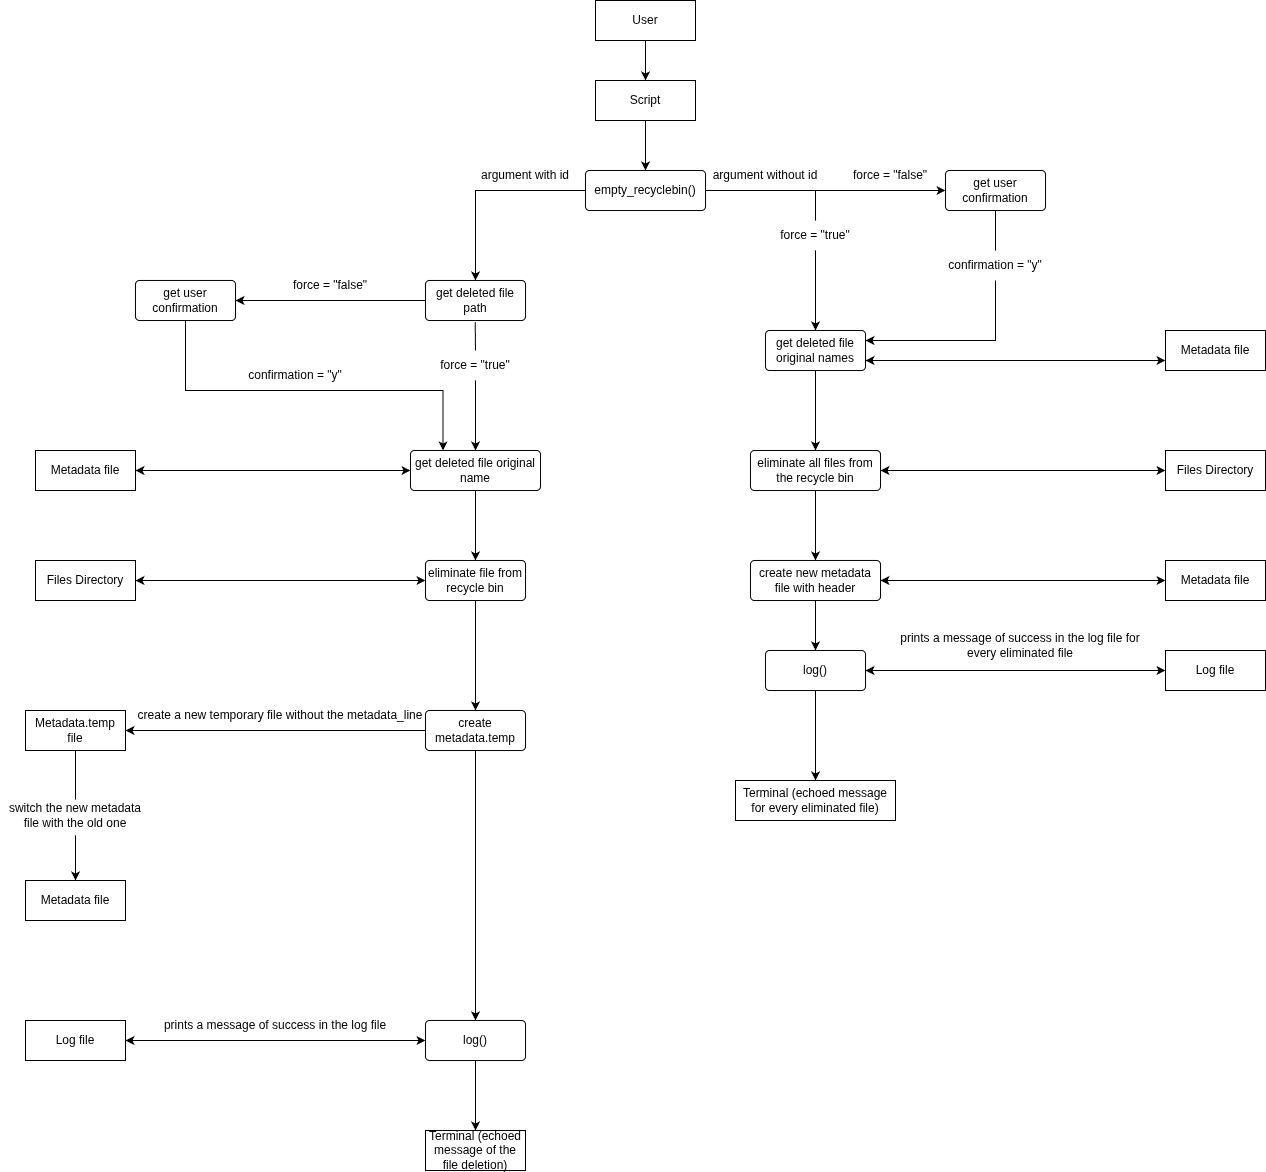

The diagram above was exported from draw.io. Its source (the exported page's mxGraphModel, read from the mxfile embedded in the PNG):
<mxGraphModel dx="2515" dy="903" grid="1" gridSize="10" guides="1" tooltips="1" connect="1" arrows="1" fold="1" page="1" pageScale="1" pageWidth="850" pageHeight="1100" math="0" shadow="0">
  <root>
    <mxCell id="0" />
    <mxCell id="1" parent="0" />
    <mxCell id="M_uSl98tw7gS-XNkUMp2-3" style="edgeStyle=orthogonalEdgeStyle;rounded=0;orthogonalLoop=1;jettySize=auto;html=1;entryX=0.5;entryY=0;entryDx=0;entryDy=0;" edge="1" parent="1" source="M_uSl98tw7gS-XNkUMp2-1" target="M_uSl98tw7gS-XNkUMp2-2">
      <mxGeometry relative="1" as="geometry" />
    </mxCell>
    <mxCell id="M_uSl98tw7gS-XNkUMp2-1" value="User" style="whiteSpace=wrap;html=1;align=center;" vertex="1" parent="1">
      <mxGeometry x="250" y="50" width="100" height="40" as="geometry" />
    </mxCell>
    <mxCell id="M_uSl98tw7gS-XNkUMp2-5" style="edgeStyle=orthogonalEdgeStyle;rounded=0;orthogonalLoop=1;jettySize=auto;html=1;entryX=0.5;entryY=0;entryDx=0;entryDy=0;" edge="1" parent="1" source="M_uSl98tw7gS-XNkUMp2-2" target="M_uSl98tw7gS-XNkUMp2-4">
      <mxGeometry relative="1" as="geometry" />
    </mxCell>
    <mxCell id="M_uSl98tw7gS-XNkUMp2-2" value="Script" style="whiteSpace=wrap;html=1;align=center;" vertex="1" parent="1">
      <mxGeometry x="250" y="130" width="100" height="40" as="geometry" />
    </mxCell>
    <mxCell id="M_uSl98tw7gS-XNkUMp2-7" style="edgeStyle=orthogonalEdgeStyle;rounded=0;orthogonalLoop=1;jettySize=auto;html=1;entryX=0.5;entryY=0;entryDx=0;entryDy=0;" edge="1" parent="1" source="M_uSl98tw7gS-XNkUMp2-4" target="M_uSl98tw7gS-XNkUMp2-6">
      <mxGeometry relative="1" as="geometry" />
    </mxCell>
    <mxCell id="M_uSl98tw7gS-XNkUMp2-63" style="edgeStyle=orthogonalEdgeStyle;rounded=0;orthogonalLoop=1;jettySize=auto;html=1;" edge="1" parent="1" source="M_uSl98tw7gS-XNkUMp2-4" target="M_uSl98tw7gS-XNkUMp2-62">
      <mxGeometry relative="1" as="geometry" />
    </mxCell>
    <mxCell id="M_uSl98tw7gS-XNkUMp2-4" value="empty_recyclebin()" style="rounded=1;arcSize=10;whiteSpace=wrap;html=1;align=center;" vertex="1" parent="1">
      <mxGeometry x="240" y="220" width="120" height="40" as="geometry" />
    </mxCell>
    <mxCell id="M_uSl98tw7gS-XNkUMp2-13" style="edgeStyle=orthogonalEdgeStyle;rounded=0;orthogonalLoop=1;jettySize=auto;html=1;entryX=1;entryY=0.5;entryDx=0;entryDy=0;" edge="1" parent="1" source="M_uSl98tw7gS-XNkUMp2-6" target="M_uSl98tw7gS-XNkUMp2-12">
      <mxGeometry relative="1" as="geometry" />
    </mxCell>
    <mxCell id="M_uSl98tw7gS-XNkUMp2-6" value="get deleted file path" style="rounded=1;arcSize=10;whiteSpace=wrap;html=1;align=center;" vertex="1" parent="1">
      <mxGeometry x="80" y="330" width="100" height="40" as="geometry" />
    </mxCell>
    <mxCell id="M_uSl98tw7gS-XNkUMp2-10" value="Metadata file" style="whiteSpace=wrap;html=1;align=center;" vertex="1" parent="1">
      <mxGeometry x="-310" y="500" width="100" height="40" as="geometry" />
    </mxCell>
    <mxCell id="M_uSl98tw7gS-XNkUMp2-22" style="edgeStyle=orthogonalEdgeStyle;rounded=0;orthogonalLoop=1;jettySize=auto;html=1;entryX=0.5;entryY=0;entryDx=0;entryDy=0;" edge="1" parent="1" source="M_uSl98tw7gS-XNkUMp2-11" target="M_uSl98tw7gS-XNkUMp2-19">
      <mxGeometry relative="1" as="geometry" />
    </mxCell>
    <mxCell id="M_uSl98tw7gS-XNkUMp2-11" value="get deleted file original name" style="rounded=1;arcSize=10;whiteSpace=wrap;html=1;align=center;" vertex="1" parent="1">
      <mxGeometry x="65" y="500" width="130" height="40" as="geometry" />
    </mxCell>
    <mxCell id="M_uSl98tw7gS-XNkUMp2-14" style="edgeStyle=orthogonalEdgeStyle;rounded=0;orthogonalLoop=1;jettySize=auto;html=1;entryX=0.25;entryY=0;entryDx=0;entryDy=0;" edge="1" parent="1" source="M_uSl98tw7gS-XNkUMp2-12" target="M_uSl98tw7gS-XNkUMp2-11">
      <mxGeometry relative="1" as="geometry">
        <Array as="points">
          <mxPoint x="-160" y="440" />
          <mxPoint x="98" y="440" />
        </Array>
      </mxGeometry>
    </mxCell>
    <mxCell id="M_uSl98tw7gS-XNkUMp2-12" value="get user confirmation" style="rounded=1;arcSize=10;whiteSpace=wrap;html=1;align=center;" vertex="1" parent="1">
      <mxGeometry x="-210" y="330" width="100" height="40" as="geometry" />
    </mxCell>
    <mxCell id="M_uSl98tw7gS-XNkUMp2-15" value="force = &quot;false&quot;" style="text;html=1;whiteSpace=wrap;strokeColor=none;fillColor=none;align=center;verticalAlign=middle;rounded=0;" vertex="1" parent="1">
      <mxGeometry x="-60" y="320" width="90" height="30" as="geometry" />
    </mxCell>
    <mxCell id="M_uSl98tw7gS-XNkUMp2-16" value="confirmation = &quot;y&quot;" style="text;html=1;whiteSpace=wrap;strokeColor=none;fillColor=none;align=center;verticalAlign=middle;rounded=0;" vertex="1" parent="1">
      <mxGeometry x="-100" y="410" width="100" height="30" as="geometry" />
    </mxCell>
    <mxCell id="M_uSl98tw7gS-XNkUMp2-57" value="" style="edgeStyle=orthogonalEdgeStyle;rounded=0;orthogonalLoop=1;jettySize=auto;html=1;entryX=0.5;entryY=0;entryDx=0;entryDy=0;" edge="1" parent="1" source="M_uSl98tw7gS-XNkUMp2-17" target="M_uSl98tw7gS-XNkUMp2-11">
      <mxGeometry relative="1" as="geometry" />
    </mxCell>
    <mxCell id="M_uSl98tw7gS-XNkUMp2-17" value="force = &quot;true&quot;" style="text;html=1;whiteSpace=wrap;strokeColor=none;fillColor=none;align=center;verticalAlign=middle;rounded=0;" vertex="1" parent="1">
      <mxGeometry x="85" y="400" width="90" height="30" as="geometry" />
    </mxCell>
    <mxCell id="M_uSl98tw7gS-XNkUMp2-18" value="" style="endArrow=classic;startArrow=classic;html=1;rounded=0;exitX=1;exitY=0.5;exitDx=0;exitDy=0;entryX=0;entryY=0.5;entryDx=0;entryDy=0;" edge="1" parent="1" source="M_uSl98tw7gS-XNkUMp2-10" target="M_uSl98tw7gS-XNkUMp2-11">
      <mxGeometry width="50" height="50" relative="1" as="geometry">
        <mxPoint x="-80" y="490" as="sourcePoint" />
        <mxPoint x="-30" y="440" as="targetPoint" />
      </mxGeometry>
    </mxCell>
    <mxCell id="M_uSl98tw7gS-XNkUMp2-19" value="eliminate file from recycle bin" style="rounded=1;arcSize=10;whiteSpace=wrap;html=1;align=center;" vertex="1" parent="1">
      <mxGeometry x="80" y="610" width="100" height="40" as="geometry" />
    </mxCell>
    <mxCell id="M_uSl98tw7gS-XNkUMp2-20" value="Files Directory" style="whiteSpace=wrap;html=1;align=center;" vertex="1" parent="1">
      <mxGeometry x="-310" y="610" width="100" height="40" as="geometry" />
    </mxCell>
    <mxCell id="M_uSl98tw7gS-XNkUMp2-21" value="" style="endArrow=classic;startArrow=classic;html=1;rounded=0;exitX=1;exitY=0.5;exitDx=0;exitDy=0;entryX=0;entryY=0.5;entryDx=0;entryDy=0;" edge="1" parent="1" source="M_uSl98tw7gS-XNkUMp2-20" target="M_uSl98tw7gS-XNkUMp2-19">
      <mxGeometry width="50" height="50" relative="1" as="geometry">
        <mxPoint x="-80" y="490" as="sourcePoint" />
        <mxPoint x="-30" y="440" as="targetPoint" />
      </mxGeometry>
    </mxCell>
    <mxCell id="M_uSl98tw7gS-XNkUMp2-33" style="edgeStyle=orthogonalEdgeStyle;rounded=0;orthogonalLoop=1;jettySize=auto;html=1;entryX=0.5;entryY=0;entryDx=0;entryDy=0;exitX=0.5;exitY=1;exitDx=0;exitDy=0;" edge="1" parent="1" source="M_uSl98tw7gS-XNkUMp2-19" target="M_uSl98tw7gS-XNkUMp2-37">
      <mxGeometry relative="1" as="geometry">
        <mxPoint x="-260" y="810" as="sourcePoint" />
      </mxGeometry>
    </mxCell>
    <mxCell id="M_uSl98tw7gS-XNkUMp2-36" style="edgeStyle=orthogonalEdgeStyle;rounded=0;orthogonalLoop=1;jettySize=auto;html=1;entryX=1;entryY=0.5;entryDx=0;entryDy=0;" edge="1" parent="1" source="M_uSl98tw7gS-XNkUMp2-37" target="M_uSl98tw7gS-XNkUMp2-40">
      <mxGeometry relative="1" as="geometry">
        <Array as="points" />
      </mxGeometry>
    </mxCell>
    <mxCell id="M_uSl98tw7gS-XNkUMp2-37" value="create metadata.temp" style="rounded=1;arcSize=10;whiteSpace=wrap;html=1;align=center;" vertex="1" parent="1">
      <mxGeometry x="80" y="760" width="100" height="40" as="geometry" />
    </mxCell>
    <mxCell id="M_uSl98tw7gS-XNkUMp2-40" value="Metadata.temp file" style="whiteSpace=wrap;html=1;align=center;" vertex="1" parent="1">
      <mxGeometry x="-320" y="760" width="100" height="40" as="geometry" />
    </mxCell>
    <mxCell id="M_uSl98tw7gS-XNkUMp2-41" style="edgeStyle=orthogonalEdgeStyle;rounded=0;orthogonalLoop=1;jettySize=auto;html=1;entryX=0.5;entryY=0;entryDx=0;entryDy=0;" edge="1" parent="1" source="M_uSl98tw7gS-XNkUMp2-42" target="M_uSl98tw7gS-XNkUMp2-46">
      <mxGeometry relative="1" as="geometry" />
    </mxCell>
    <mxCell id="M_uSl98tw7gS-XNkUMp2-42" value="log()" style="rounded=1;arcSize=10;whiteSpace=wrap;html=1;align=center;" vertex="1" parent="1">
      <mxGeometry x="80" y="1070" width="100" height="40" as="geometry" />
    </mxCell>
    <mxCell id="M_uSl98tw7gS-XNkUMp2-43" value="Metadata file" style="whiteSpace=wrap;html=1;align=center;" vertex="1" parent="1">
      <mxGeometry x="-320" y="930" width="100" height="40" as="geometry" />
    </mxCell>
    <mxCell id="M_uSl98tw7gS-XNkUMp2-44" value="Log file" style="whiteSpace=wrap;html=1;align=center;" vertex="1" parent="1">
      <mxGeometry x="-320" y="1070" width="100" height="40" as="geometry" />
    </mxCell>
    <mxCell id="M_uSl98tw7gS-XNkUMp2-45" value="" style="endArrow=classic;startArrow=classic;html=1;rounded=0;exitX=0;exitY=0.5;exitDx=0;exitDy=0;entryX=1;entryY=0.5;entryDx=0;entryDy=0;" edge="1" parent="1" source="M_uSl98tw7gS-XNkUMp2-42" target="M_uSl98tw7gS-XNkUMp2-44">
      <mxGeometry width="50" height="50" relative="1" as="geometry">
        <mxPoint x="-45" y="1010" as="sourcePoint" />
        <mxPoint x="5" y="960" as="targetPoint" />
      </mxGeometry>
    </mxCell>
    <mxCell id="M_uSl98tw7gS-XNkUMp2-46" value="Terminal (echoed message of the file deletion)" style="whiteSpace=wrap;html=1;align=center;" vertex="1" parent="1">
      <mxGeometry x="80" y="1180" width="100" height="40" as="geometry" />
    </mxCell>
    <mxCell id="M_uSl98tw7gS-XNkUMp2-50" style="edgeStyle=orthogonalEdgeStyle;rounded=0;orthogonalLoop=1;jettySize=auto;html=1;entryX=0.5;entryY=0;entryDx=0;entryDy=0;exitX=0.5;exitY=1;exitDx=0;exitDy=0;" edge="1" parent="1" source="M_uSl98tw7gS-XNkUMp2-37" target="M_uSl98tw7gS-XNkUMp2-42">
      <mxGeometry relative="1" as="geometry">
        <mxPoint x="-259.5" y="1070" as="sourcePoint" />
      </mxGeometry>
    </mxCell>
    <mxCell id="M_uSl98tw7gS-XNkUMp2-52" value="create a new temporary file without the metadata_line" style="text;html=1;whiteSpace=wrap;strokeColor=none;fillColor=none;align=center;verticalAlign=middle;rounded=0;" vertex="1" parent="1">
      <mxGeometry x="-215" y="750" width="300" height="30" as="geometry" />
    </mxCell>
    <mxCell id="M_uSl98tw7gS-XNkUMp2-53" style="edgeStyle=orthogonalEdgeStyle;rounded=0;orthogonalLoop=1;jettySize=auto;html=1;entryX=0.5;entryY=0;entryDx=0;entryDy=0;" edge="1" parent="1" source="M_uSl98tw7gS-XNkUMp2-54" target="M_uSl98tw7gS-XNkUMp2-43">
      <mxGeometry relative="1" as="geometry" />
    </mxCell>
    <mxCell id="M_uSl98tw7gS-XNkUMp2-54" value="switch the new metadata file with the old one" style="text;html=1;whiteSpace=wrap;strokeColor=none;fillColor=none;align=center;verticalAlign=middle;rounded=0;" vertex="1" parent="1">
      <mxGeometry x="-345" y="845" width="150" height="40" as="geometry" />
    </mxCell>
    <mxCell id="M_uSl98tw7gS-XNkUMp2-55" value="" style="endArrow=none;html=1;rounded=0;entryX=0.5;entryY=1;entryDx=0;entryDy=0;exitX=0.5;exitY=0.1;exitDx=0;exitDy=0;exitPerimeter=0;" edge="1" parent="1" source="M_uSl98tw7gS-XNkUMp2-54" target="M_uSl98tw7gS-XNkUMp2-40">
      <mxGeometry width="50" height="50" relative="1" as="geometry">
        <mxPoint x="-450" y="990" as="sourcePoint" />
        <mxPoint x="-400" y="940" as="targetPoint" />
      </mxGeometry>
    </mxCell>
    <mxCell id="M_uSl98tw7gS-XNkUMp2-56" value="prints a message of success in the log file" style="text;html=1;whiteSpace=wrap;strokeColor=none;fillColor=none;align=center;verticalAlign=middle;rounded=0;" vertex="1" parent="1">
      <mxGeometry x="-195" y="1060" width="250" height="30" as="geometry" />
    </mxCell>
    <mxCell id="M_uSl98tw7gS-XNkUMp2-59" value="" style="endArrow=none;html=1;rounded=0;entryX=0.497;entryY=1.041;entryDx=0;entryDy=0;entryPerimeter=0;exitX=0.5;exitY=0;exitDx=0;exitDy=0;" edge="1" parent="1" source="M_uSl98tw7gS-XNkUMp2-17" target="M_uSl98tw7gS-XNkUMp2-6">
      <mxGeometry width="50" height="50" relative="1" as="geometry">
        <mxPoint x="80" y="460" as="sourcePoint" />
        <mxPoint x="130" y="410" as="targetPoint" />
      </mxGeometry>
    </mxCell>
    <mxCell id="M_uSl98tw7gS-XNkUMp2-60" value="argument with id" style="text;html=1;whiteSpace=wrap;strokeColor=none;fillColor=none;align=center;verticalAlign=middle;rounded=0;" vertex="1" parent="1">
      <mxGeometry x="120" y="210" width="120" height="30" as="geometry" />
    </mxCell>
    <mxCell id="M_uSl98tw7gS-XNkUMp2-74" style="edgeStyle=orthogonalEdgeStyle;rounded=0;orthogonalLoop=1;jettySize=auto;html=1;entryX=0.5;entryY=0;entryDx=0;entryDy=0;" edge="1" parent="1" source="M_uSl98tw7gS-XNkUMp2-61" target="M_uSl98tw7gS-XNkUMp2-73">
      <mxGeometry relative="1" as="geometry" />
    </mxCell>
    <mxCell id="M_uSl98tw7gS-XNkUMp2-61" value="get deleted file original names" style="rounded=1;arcSize=10;whiteSpace=wrap;html=1;align=center;" vertex="1" parent="1">
      <mxGeometry x="420" y="380" width="100" height="40" as="geometry" />
    </mxCell>
    <mxCell id="M_uSl98tw7gS-XNkUMp2-65" style="edgeStyle=orthogonalEdgeStyle;rounded=0;orthogonalLoop=1;jettySize=auto;html=1;entryX=1;entryY=0.25;entryDx=0;entryDy=0;exitX=0.5;exitY=1;exitDx=0;exitDy=0;" edge="1" parent="1" source="M_uSl98tw7gS-XNkUMp2-70" target="M_uSl98tw7gS-XNkUMp2-61">
      <mxGeometry relative="1" as="geometry">
        <Array as="points">
          <mxPoint x="650" y="390" />
        </Array>
      </mxGeometry>
    </mxCell>
    <mxCell id="M_uSl98tw7gS-XNkUMp2-62" value="get user confirmation" style="rounded=1;arcSize=10;whiteSpace=wrap;html=1;align=center;" vertex="1" parent="1">
      <mxGeometry x="600" y="220" width="100" height="40" as="geometry" />
    </mxCell>
    <mxCell id="M_uSl98tw7gS-XNkUMp2-64" value="" style="endArrow=classic;html=1;rounded=0;entryX=0.5;entryY=0;entryDx=0;entryDy=0;exitX=0.5;exitY=1;exitDx=0;exitDy=0;" edge="1" parent="1" source="M_uSl98tw7gS-XNkUMp2-66" target="M_uSl98tw7gS-XNkUMp2-61">
      <mxGeometry width="50" height="50" relative="1" as="geometry">
        <mxPoint x="460" y="295" as="sourcePoint" />
        <mxPoint x="400" y="260" as="targetPoint" />
      </mxGeometry>
    </mxCell>
    <mxCell id="M_uSl98tw7gS-XNkUMp2-66" value="force = &quot;true&quot;" style="text;html=1;whiteSpace=wrap;strokeColor=none;fillColor=none;align=center;verticalAlign=middle;rounded=0;" vertex="1" parent="1">
      <mxGeometry x="425" y="270" width="90" height="30" as="geometry" />
    </mxCell>
    <mxCell id="M_uSl98tw7gS-XNkUMp2-67" value="" style="endArrow=none;html=1;rounded=0;exitX=0.5;exitY=0;exitDx=0;exitDy=0;" edge="1" parent="1" source="M_uSl98tw7gS-XNkUMp2-66">
      <mxGeometry width="50" height="50" relative="1" as="geometry">
        <mxPoint x="440" y="310" as="sourcePoint" />
        <mxPoint x="470" y="240" as="targetPoint" />
      </mxGeometry>
    </mxCell>
    <mxCell id="M_uSl98tw7gS-XNkUMp2-69" value="force = &quot;false&quot;" style="text;html=1;whiteSpace=wrap;strokeColor=none;fillColor=none;align=center;verticalAlign=middle;rounded=0;" vertex="1" parent="1">
      <mxGeometry x="500" y="210" width="90" height="30" as="geometry" />
    </mxCell>
    <mxCell id="M_uSl98tw7gS-XNkUMp2-70" value="confirmation = &quot;y&quot;" style="text;html=1;whiteSpace=wrap;strokeColor=none;fillColor=none;align=center;verticalAlign=middle;rounded=0;" vertex="1" parent="1">
      <mxGeometry x="600" y="300" width="100" height="30" as="geometry" />
    </mxCell>
    <mxCell id="M_uSl98tw7gS-XNkUMp2-72" value="" style="endArrow=none;html=1;rounded=0;entryX=0.5;entryY=1;entryDx=0;entryDy=0;exitX=0.5;exitY=0;exitDx=0;exitDy=0;" edge="1" parent="1" source="M_uSl98tw7gS-XNkUMp2-70" target="M_uSl98tw7gS-XNkUMp2-62">
      <mxGeometry width="50" height="50" relative="1" as="geometry">
        <mxPoint x="640" y="310" as="sourcePoint" />
        <mxPoint x="690" y="260" as="targetPoint" />
      </mxGeometry>
    </mxCell>
    <mxCell id="M_uSl98tw7gS-XNkUMp2-76" style="edgeStyle=orthogonalEdgeStyle;rounded=0;orthogonalLoop=1;jettySize=auto;html=1;entryX=0.5;entryY=0;entryDx=0;entryDy=0;" edge="1" parent="1" source="M_uSl98tw7gS-XNkUMp2-73" target="M_uSl98tw7gS-XNkUMp2-75">
      <mxGeometry relative="1" as="geometry" />
    </mxCell>
    <mxCell id="M_uSl98tw7gS-XNkUMp2-73" value="eliminate all files from the recycle bin" style="rounded=1;arcSize=10;whiteSpace=wrap;html=1;align=center;" vertex="1" parent="1">
      <mxGeometry x="405" y="500" width="130" height="40" as="geometry" />
    </mxCell>
    <mxCell id="M_uSl98tw7gS-XNkUMp2-82" style="edgeStyle=orthogonalEdgeStyle;rounded=0;orthogonalLoop=1;jettySize=auto;html=1;entryX=0.5;entryY=0;entryDx=0;entryDy=0;" edge="1" parent="1" source="M_uSl98tw7gS-XNkUMp2-75" target="M_uSl98tw7gS-XNkUMp2-78">
      <mxGeometry relative="1" as="geometry" />
    </mxCell>
    <mxCell id="M_uSl98tw7gS-XNkUMp2-75" value="create new metadata file with header" style="rounded=1;arcSize=10;whiteSpace=wrap;html=1;align=center;" vertex="1" parent="1">
      <mxGeometry x="405" y="610" width="130" height="40" as="geometry" />
    </mxCell>
    <mxCell id="M_uSl98tw7gS-XNkUMp2-77" value="Terminal (echoed message for every eliminated file)" style="whiteSpace=wrap;html=1;align=center;" vertex="1" parent="1">
      <mxGeometry x="390" y="830" width="160" height="40" as="geometry" />
    </mxCell>
    <mxCell id="M_uSl98tw7gS-XNkUMp2-83" style="edgeStyle=orthogonalEdgeStyle;rounded=0;orthogonalLoop=1;jettySize=auto;html=1;" edge="1" parent="1" source="M_uSl98tw7gS-XNkUMp2-78" target="M_uSl98tw7gS-XNkUMp2-77">
      <mxGeometry relative="1" as="geometry" />
    </mxCell>
    <mxCell id="M_uSl98tw7gS-XNkUMp2-78" value="log()" style="rounded=1;arcSize=10;whiteSpace=wrap;html=1;align=center;" vertex="1" parent="1">
      <mxGeometry x="420" y="700" width="100" height="40" as="geometry" />
    </mxCell>
    <mxCell id="M_uSl98tw7gS-XNkUMp2-79" value="Log file" style="whiteSpace=wrap;html=1;align=center;" vertex="1" parent="1">
      <mxGeometry x="820" y="700" width="100" height="40" as="geometry" />
    </mxCell>
    <mxCell id="M_uSl98tw7gS-XNkUMp2-80" value="" style="endArrow=classic;startArrow=classic;html=1;rounded=0;exitX=0;exitY=0.5;exitDx=0;exitDy=0;entryX=1;entryY=0.5;entryDx=0;entryDy=0;" edge="1" parent="1" source="M_uSl98tw7gS-XNkUMp2-79" target="M_uSl98tw7gS-XNkUMp2-78">
      <mxGeometry width="50" height="50" relative="1" as="geometry">
        <mxPoint x="820" y="720" as="sourcePoint" />
        <mxPoint x="530" y="720" as="targetPoint" />
      </mxGeometry>
    </mxCell>
    <mxCell id="M_uSl98tw7gS-XNkUMp2-81" value="prints a message of success in the log file for every eliminated file" style="text;html=1;whiteSpace=wrap;strokeColor=none;fillColor=none;align=center;verticalAlign=middle;rounded=0;" vertex="1" parent="1">
      <mxGeometry x="550" y="680" width="250" height="30" as="geometry" />
    </mxCell>
    <mxCell id="M_uSl98tw7gS-XNkUMp2-84" value="Metadata file" style="whiteSpace=wrap;html=1;align=center;" vertex="1" parent="1">
      <mxGeometry x="820" y="610" width="100" height="40" as="geometry" />
    </mxCell>
    <mxCell id="M_uSl98tw7gS-XNkUMp2-85" value="Files Directory" style="whiteSpace=wrap;html=1;align=center;" vertex="1" parent="1">
      <mxGeometry x="820" y="500" width="100" height="40" as="geometry" />
    </mxCell>
    <mxCell id="M_uSl98tw7gS-XNkUMp2-86" value="" style="endArrow=classic;startArrow=classic;html=1;rounded=0;entryX=0;entryY=0.5;entryDx=0;entryDy=0;exitX=1;exitY=0.5;exitDx=0;exitDy=0;" edge="1" parent="1" source="M_uSl98tw7gS-XNkUMp2-73" target="M_uSl98tw7gS-XNkUMp2-85">
      <mxGeometry width="50" height="50" relative="1" as="geometry">
        <mxPoint x="680" y="510" as="sourcePoint" />
        <mxPoint x="730" y="460" as="targetPoint" />
      </mxGeometry>
    </mxCell>
    <mxCell id="M_uSl98tw7gS-XNkUMp2-87" value="" style="endArrow=classic;startArrow=classic;html=1;rounded=0;entryX=0;entryY=0.5;entryDx=0;entryDy=0;exitX=1;exitY=0.5;exitDx=0;exitDy=0;" edge="1" parent="1" source="M_uSl98tw7gS-XNkUMp2-75" target="M_uSl98tw7gS-XNkUMp2-84">
      <mxGeometry width="50" height="50" relative="1" as="geometry">
        <mxPoint x="680" y="510" as="sourcePoint" />
        <mxPoint x="730" y="460" as="targetPoint" />
      </mxGeometry>
    </mxCell>
    <mxCell id="M_uSl98tw7gS-XNkUMp2-88" value="Metadata file" style="whiteSpace=wrap;html=1;align=center;" vertex="1" parent="1">
      <mxGeometry x="820" y="380" width="100" height="40" as="geometry" />
    </mxCell>
    <mxCell id="M_uSl98tw7gS-XNkUMp2-89" value="" style="endArrow=classic;startArrow=classic;html=1;rounded=0;entryX=0;entryY=0.75;entryDx=0;entryDy=0;exitX=1;exitY=0.75;exitDx=0;exitDy=0;" edge="1" parent="1" source="M_uSl98tw7gS-XNkUMp2-61" target="M_uSl98tw7gS-XNkUMp2-88">
      <mxGeometry width="50" height="50" relative="1" as="geometry">
        <mxPoint x="670" y="500" as="sourcePoint" />
        <mxPoint x="720" y="450" as="targetPoint" />
      </mxGeometry>
    </mxCell>
    <mxCell id="M_uSl98tw7gS-XNkUMp2-90" value="argument without id" style="text;html=1;whiteSpace=wrap;strokeColor=none;fillColor=none;align=center;verticalAlign=middle;rounded=0;" vertex="1" parent="1">
      <mxGeometry x="360" y="210" width="120" height="30" as="geometry" />
    </mxCell>
  </root>
</mxGraphModel>